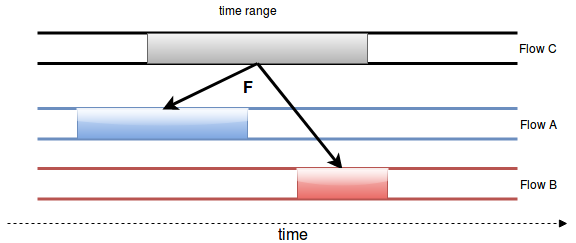

The diagram above was exported from draw.io. Its source (the exported page's mxGraphModel, read from the mxfile embedded in the PNG):
<mxGraphModel dx="1220" dy="791" grid="1" gridSize="10" guides="1" tooltips="1" connect="1" arrows="1" fold="1" page="1" pageScale="1" pageWidth="1169" pageHeight="827" background="#ffffff" math="0" shadow="0">
  <root>
    <mxCell id="0" />
    <mxCell id="1" parent="0" />
    <mxCell id="2" value="" style="endArrow=none;html=1;strokeWidth=3;" edge="1" parent="1">
      <mxGeometry width="50" height="50" relative="1" as="geometry">
        <mxPoint x="270" y="49.5" as="sourcePoint" />
        <mxPoint x="750" y="49.5" as="targetPoint" />
      </mxGeometry>
    </mxCell>
    <mxCell id="3" value="" style="endArrow=none;html=1;strokeWidth=3;" edge="1" parent="1">
      <mxGeometry width="50" height="50" relative="1" as="geometry">
        <mxPoint x="270" y="80" as="sourcePoint" />
        <mxPoint x="750" y="80" as="targetPoint" />
      </mxGeometry>
    </mxCell>
    <mxCell id="4" value="" style="rounded=0;whiteSpace=wrap;html=1;fillColor=#f5f5f5;strokeColor=#666666;gradientColor=#b3b3b3;" vertex="1" parent="1">
      <mxGeometry x="380" y="50" width="220" height="30" as="geometry" />
    </mxCell>
    <mxCell id="5" value="" style="endArrow=none;html=1;strokeWidth=3;fillColor=#dae8fc;strokeColor=#6c8ebf;gradientColor=#7ea6e0;" edge="1" parent="1">
      <mxGeometry width="50" height="50" relative="1" as="geometry">
        <mxPoint x="270" y="125" as="sourcePoint" />
        <mxPoint x="750" y="125" as="targetPoint" />
      </mxGeometry>
    </mxCell>
    <mxCell id="6" value="" style="endArrow=none;html=1;strokeWidth=3;fillColor=#dae8fc;strokeColor=#6c8ebf;gradientColor=#7ea6e0;" edge="1" parent="1">
      <mxGeometry width="50" height="50" relative="1" as="geometry">
        <mxPoint x="270" y="155.5" as="sourcePoint" />
        <mxPoint x="750" y="155.5" as="targetPoint" />
      </mxGeometry>
    </mxCell>
    <mxCell id="7" value="" style="endArrow=none;html=1;strokeWidth=3;fillColor=#f8cecc;strokeColor=#b85450;gradientColor=#ea6b66;" edge="1" parent="1">
      <mxGeometry width="50" height="50" relative="1" as="geometry">
        <mxPoint x="270" y="185" as="sourcePoint" />
        <mxPoint x="750" y="185" as="targetPoint" />
      </mxGeometry>
    </mxCell>
    <mxCell id="8" value="" style="endArrow=none;html=1;strokeWidth=3;fillColor=#f8cecc;strokeColor=#b85450;gradientColor=#ea6b66;" edge="1" parent="1">
      <mxGeometry width="50" height="50" relative="1" as="geometry">
        <mxPoint x="270" y="215.5" as="sourcePoint" />
        <mxPoint x="750" y="215.5" as="targetPoint" />
      </mxGeometry>
    </mxCell>
    <mxCell id="9" value="Flow C" style="text;html=1;strokeColor=none;fillColor=none;align=center;verticalAlign=middle;whiteSpace=wrap;rounded=0;" vertex="1" parent="1">
      <mxGeometry x="745" y="55" width="50" height="20" as="geometry" />
    </mxCell>
    <mxCell id="10" value="Flow A" style="text;html=1;strokeColor=none;fillColor=none;align=center;verticalAlign=middle;whiteSpace=wrap;rounded=0;" vertex="1" parent="1">
      <mxGeometry x="750" y="130.5" width="40" height="20" as="geometry" />
    </mxCell>
    <mxCell id="11" value="Flow B" style="text;html=1;strokeColor=none;fillColor=none;align=center;verticalAlign=middle;whiteSpace=wrap;rounded=0;" vertex="1" parent="1">
      <mxGeometry x="750" y="190.5" width="40" height="20" as="geometry" />
    </mxCell>
    <mxCell id="12" value="time range" style="text;html=1;strokeColor=none;fillColor=none;align=center;verticalAlign=middle;whiteSpace=wrap;rounded=0;" vertex="1" parent="1">
      <mxGeometry x="447.5" y="17" width="65" height="20" as="geometry" />
    </mxCell>
    <mxCell id="13" value="&lt;b&gt;&lt;font style=&quot;font-size: 16px&quot;&gt;F&lt;/font&gt;&lt;/b&gt;" style="text;html=1;strokeColor=none;fillColor=none;align=center;verticalAlign=middle;whiteSpace=wrap;rounded=0;" vertex="1" parent="1">
      <mxGeometry x="460" y="93" width="40" height="20" as="geometry" />
    </mxCell>
    <mxCell id="14" value="" style="rounded=0;whiteSpace=wrap;html=1;fillColor=#dae8fc;strokeColor=#6c8ebf;gradientColor=#7ea6e0;glass=1;" vertex="1" parent="1">
      <mxGeometry x="310" y="125.5" width="170" height="30" as="geometry" />
    </mxCell>
    <mxCell id="15" value="" style="endArrow=classic;html=1;strokeWidth=3;entryX=0.5;entryY=0;" edge="1" target="14" parent="1">
      <mxGeometry width="50" height="50" relative="1" as="geometry">
        <mxPoint x="490" y="80" as="sourcePoint" />
        <mxPoint x="300" y="230" as="targetPoint" />
      </mxGeometry>
    </mxCell>
    <mxCell id="16" value="" style="endArrow=classic;html=1;strokeWidth=3;entryX=0.5;entryY=0;exitX=0.5;exitY=1;" edge="1" source="4" target="17" parent="1">
      <mxGeometry width="50" height="50" relative="1" as="geometry">
        <mxPoint x="500" y="80" as="sourcePoint" />
        <mxPoint x="580" y="170" as="targetPoint" />
      </mxGeometry>
    </mxCell>
    <mxCell id="17" value="" style="rounded=0;whiteSpace=wrap;html=1;fillColor=#f8cecc;strokeColor=#b85450;gradientColor=#ea6b66;glass=1;" vertex="1" parent="1">
      <mxGeometry x="530" y="185.5" width="90" height="30" as="geometry" />
    </mxCell>
    <mxCell id="18" value="" style="endArrow=block;html=1;fontSize=16;dashed=1;endFill=1;" edge="1" parent="1">
      <mxGeometry width="50" height="50" relative="1" as="geometry">
        <mxPoint x="240" y="240" as="sourcePoint" />
        <mxPoint x="800" y="240" as="targetPoint" />
      </mxGeometry>
    </mxCell>
    <mxCell id="19" value="time" style="text;html=1;resizable=0;points=[];align=center;verticalAlign=middle;labelBackgroundColor=#ffffff;fontSize=16;" vertex="1" connectable="0" parent="18">
      <mxGeometry x="0.1167" y="-3" relative="1" as="geometry">
        <mxPoint x="-28" y="7" as="offset" />
      </mxGeometry>
    </mxCell>
  </root>
</mxGraphModel>